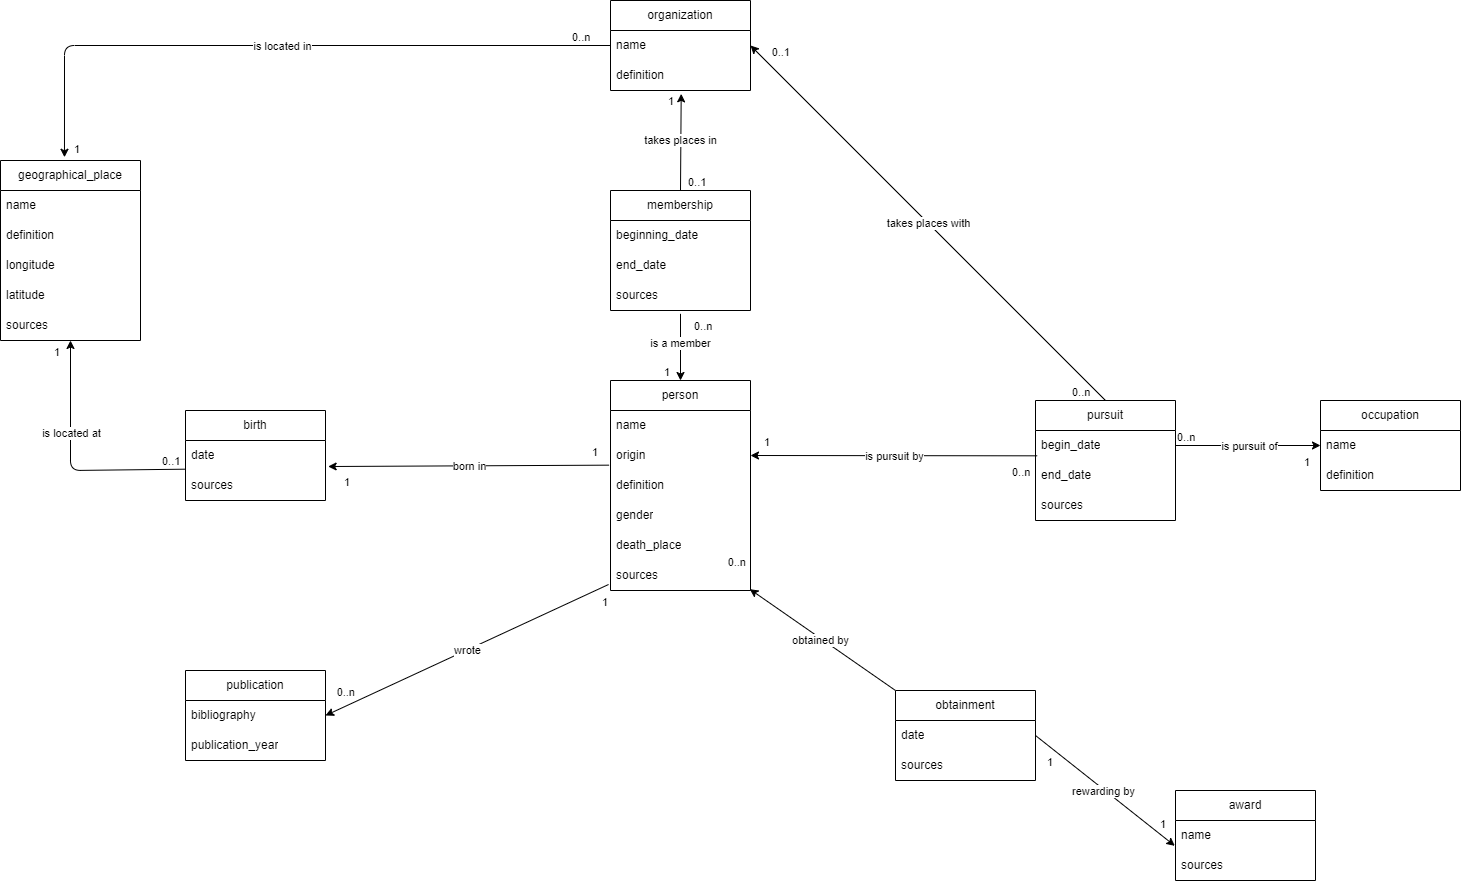

The diagram above was exported from draw.io. Its source (the exported page's mxGraphModel, read from the mxfile embedded in the PNG):
<mxGraphModel dx="1365" dy="1527" grid="1" gridSize="10" guides="1" tooltips="1" connect="1" arrows="1" fold="1" page="1" pageScale="1" pageWidth="850" pageHeight="1100" math="0" shadow="0">
  <root>
    <mxCell id="0" />
    <mxCell id="1" parent="0" />
    <mxCell id="2" value="person" style="swimlane;fontStyle=0;childLayout=stackLayout;horizontal=1;startSize=30;horizontalStack=0;resizeParent=1;resizeParentMax=0;resizeLast=0;collapsible=1;marginBottom=0;whiteSpace=wrap;html=1;" parent="1" vertex="1">
      <mxGeometry x="-70" y="140" width="140" height="210" as="geometry" />
    </mxCell>
    <mxCell id="3" value="name" style="text;strokeColor=none;fillColor=none;align=left;verticalAlign=middle;spacingLeft=4;spacingRight=4;overflow=hidden;points=[[0,0.5],[1,0.5]];portConstraint=eastwest;rotatable=0;whiteSpace=wrap;html=1;" parent="2" vertex="1">
      <mxGeometry y="30" width="140" height="30" as="geometry" />
    </mxCell>
    <mxCell id="7" value="origin" style="text;strokeColor=none;fillColor=none;align=left;verticalAlign=middle;spacingLeft=4;spacingRight=4;overflow=hidden;points=[[0,0.5],[1,0.5]];portConstraint=eastwest;rotatable=0;whiteSpace=wrap;html=1;" parent="2" vertex="1">
      <mxGeometry y="60" width="140" height="30" as="geometry" />
    </mxCell>
    <mxCell id="92" value="definition" style="text;strokeColor=none;fillColor=none;align=left;verticalAlign=middle;spacingLeft=4;spacingRight=4;overflow=hidden;points=[[0,0.5],[1,0.5]];portConstraint=eastwest;rotatable=0;whiteSpace=wrap;html=1;" parent="2" vertex="1">
      <mxGeometry y="90" width="140" height="30" as="geometry" />
    </mxCell>
    <mxCell id="57" value="gender" style="text;strokeColor=none;fillColor=none;align=left;verticalAlign=middle;spacingLeft=4;spacingRight=4;overflow=hidden;points=[[0,0.5],[1,0.5]];portConstraint=eastwest;rotatable=0;whiteSpace=wrap;html=1;" parent="2" vertex="1">
      <mxGeometry y="120" width="140" height="30" as="geometry" />
    </mxCell>
    <mxCell id="58" value="death_place" style="text;strokeColor=none;fillColor=none;align=left;verticalAlign=middle;spacingLeft=4;spacingRight=4;overflow=hidden;points=[[0,0.5],[1,0.5]];portConstraint=eastwest;rotatable=0;whiteSpace=wrap;html=1;" parent="2" vertex="1">
      <mxGeometry y="150" width="140" height="30" as="geometry" />
    </mxCell>
    <mxCell id="99" value="sources" style="text;strokeColor=none;fillColor=none;align=left;verticalAlign=middle;spacingLeft=4;spacingRight=4;overflow=hidden;points=[[0,0.5],[1,0.5]];portConstraint=eastwest;rotatable=0;whiteSpace=wrap;html=1;" parent="2" vertex="1">
      <mxGeometry y="180" width="140" height="30" as="geometry" />
    </mxCell>
    <mxCell id="8" value="organization" style="swimlane;fontStyle=0;childLayout=stackLayout;horizontal=1;startSize=30;horizontalStack=0;resizeParent=1;resizeParentMax=0;resizeLast=0;collapsible=1;marginBottom=0;whiteSpace=wrap;html=1;" parent="1" vertex="1">
      <mxGeometry x="-70" y="-240" width="140" height="90" as="geometry" />
    </mxCell>
    <mxCell id="9" value="name" style="text;strokeColor=none;fillColor=none;align=left;verticalAlign=middle;spacingLeft=4;spacingRight=4;overflow=hidden;points=[[0,0.5],[1,0.5]];portConstraint=eastwest;rotatable=0;whiteSpace=wrap;html=1;" parent="8" vertex="1">
      <mxGeometry y="30" width="140" height="30" as="geometry" />
    </mxCell>
    <mxCell id="10" value="definition" style="text;strokeColor=none;fillColor=none;align=left;verticalAlign=middle;spacingLeft=4;spacingRight=4;overflow=hidden;points=[[0,0.5],[1,0.5]];portConstraint=eastwest;rotatable=0;whiteSpace=wrap;html=1;" parent="8" vertex="1">
      <mxGeometry y="60" width="140" height="30" as="geometry" />
    </mxCell>
    <mxCell id="14" value="pursuit" style="swimlane;fontStyle=0;childLayout=stackLayout;horizontal=1;startSize=30;horizontalStack=0;resizeParent=1;resizeParentMax=0;resizeLast=0;collapsible=1;marginBottom=0;whiteSpace=wrap;html=1;" parent="1" vertex="1">
      <mxGeometry x="355" y="160" width="140" height="120" as="geometry" />
    </mxCell>
    <mxCell id="15" value="begin_date" style="text;strokeColor=none;fillColor=none;align=left;verticalAlign=middle;spacingLeft=4;spacingRight=4;overflow=hidden;points=[[0,0.5],[1,0.5]];portConstraint=eastwest;rotatable=0;whiteSpace=wrap;html=1;" parent="14" vertex="1">
      <mxGeometry y="30" width="140" height="30" as="geometry" />
    </mxCell>
    <mxCell id="16" value="end_date" style="text;strokeColor=none;fillColor=none;align=left;verticalAlign=middle;spacingLeft=4;spacingRight=4;overflow=hidden;points=[[0,0.5],[1,0.5]];portConstraint=eastwest;rotatable=0;whiteSpace=wrap;html=1;" parent="14" vertex="1">
      <mxGeometry y="60" width="140" height="30" as="geometry" />
    </mxCell>
    <mxCell id="101" value="sources" style="text;strokeColor=none;fillColor=none;align=left;verticalAlign=middle;spacingLeft=4;spacingRight=4;overflow=hidden;points=[[0,0.5],[1,0.5]];portConstraint=eastwest;rotatable=0;whiteSpace=wrap;html=1;" parent="14" vertex="1">
      <mxGeometry y="90" width="140" height="30" as="geometry" />
    </mxCell>
    <mxCell id="18" value="geographical_place" style="swimlane;fontStyle=0;childLayout=stackLayout;horizontal=1;startSize=30;horizontalStack=0;resizeParent=1;resizeParentMax=0;resizeLast=0;collapsible=1;marginBottom=0;whiteSpace=wrap;html=1;" parent="1" vertex="1">
      <mxGeometry x="-680" y="-80" width="140" height="180" as="geometry" />
    </mxCell>
    <mxCell id="19" value="name" style="text;strokeColor=none;fillColor=none;align=left;verticalAlign=middle;spacingLeft=4;spacingRight=4;overflow=hidden;points=[[0,0.5],[1,0.5]];portConstraint=eastwest;rotatable=0;whiteSpace=wrap;html=1;" parent="18" vertex="1">
      <mxGeometry y="30" width="140" height="30" as="geometry" />
    </mxCell>
    <mxCell id="20" value="definition" style="text;strokeColor=none;fillColor=none;align=left;verticalAlign=middle;spacingLeft=4;spacingRight=4;overflow=hidden;points=[[0,0.5],[1,0.5]];portConstraint=eastwest;rotatable=0;whiteSpace=wrap;html=1;" parent="18" vertex="1">
      <mxGeometry y="60" width="140" height="30" as="geometry" />
    </mxCell>
    <mxCell id="21" value="longitude" style="text;strokeColor=none;fillColor=none;align=left;verticalAlign=middle;spacingLeft=4;spacingRight=4;overflow=hidden;points=[[0,0.5],[1,0.5]];portConstraint=eastwest;rotatable=0;whiteSpace=wrap;html=1;" parent="18" vertex="1">
      <mxGeometry y="90" width="140" height="30" as="geometry" />
    </mxCell>
    <mxCell id="22" value="latitude" style="text;strokeColor=none;fillColor=none;align=left;verticalAlign=middle;spacingLeft=4;spacingRight=4;overflow=hidden;points=[[0,0.5],[1,0.5]];portConstraint=eastwest;rotatable=0;whiteSpace=wrap;html=1;" parent="18" vertex="1">
      <mxGeometry y="120" width="140" height="30" as="geometry" />
    </mxCell>
    <mxCell id="103" value="sources" style="text;strokeColor=none;fillColor=none;align=left;verticalAlign=middle;spacingLeft=4;spacingRight=4;overflow=hidden;points=[[0,0.5],[1,0.5]];portConstraint=eastwest;rotatable=0;whiteSpace=wrap;html=1;" parent="18" vertex="1">
      <mxGeometry y="150" width="140" height="30" as="geometry" />
    </mxCell>
    <mxCell id="23" value="publication" style="swimlane;fontStyle=0;childLayout=stackLayout;horizontal=1;startSize=30;horizontalStack=0;resizeParent=1;resizeParentMax=0;resizeLast=0;collapsible=1;marginBottom=0;whiteSpace=wrap;html=1;" parent="1" vertex="1">
      <mxGeometry x="-495" y="430" width="140" height="90" as="geometry" />
    </mxCell>
    <mxCell id="24" value="bibliography" style="text;strokeColor=none;fillColor=none;align=left;verticalAlign=middle;spacingLeft=4;spacingRight=4;overflow=hidden;points=[[0,0.5],[1,0.5]];portConstraint=eastwest;rotatable=0;whiteSpace=wrap;html=1;" parent="23" vertex="1">
      <mxGeometry y="30" width="140" height="30" as="geometry" />
    </mxCell>
    <mxCell id="26" value="publication_year" style="text;strokeColor=none;fillColor=none;align=left;verticalAlign=middle;spacingLeft=4;spacingRight=4;overflow=hidden;points=[[0,0.5],[1,0.5]];portConstraint=eastwest;rotatable=0;whiteSpace=wrap;html=1;" parent="23" vertex="1">
      <mxGeometry y="60" width="140" height="30" as="geometry" />
    </mxCell>
    <mxCell id="34" value="award" style="swimlane;fontStyle=0;childLayout=stackLayout;horizontal=1;startSize=30;horizontalStack=0;resizeParent=1;resizeParentMax=0;resizeLast=0;collapsible=1;marginBottom=0;whiteSpace=wrap;html=1;" parent="1" vertex="1">
      <mxGeometry x="495" y="550" width="140" height="90" as="geometry" />
    </mxCell>
    <mxCell id="35" value="name" style="text;strokeColor=none;fillColor=none;align=left;verticalAlign=middle;spacingLeft=4;spacingRight=4;overflow=hidden;points=[[0,0.5],[1,0.5]];portConstraint=eastwest;rotatable=0;whiteSpace=wrap;html=1;" parent="34" vertex="1">
      <mxGeometry y="30" width="140" height="30" as="geometry" />
    </mxCell>
    <mxCell id="98" value="sources" style="text;strokeColor=none;fillColor=none;align=left;verticalAlign=middle;spacingLeft=4;spacingRight=4;overflow=hidden;points=[[0,0.5],[1,0.5]];portConstraint=eastwest;rotatable=0;whiteSpace=wrap;html=1;" parent="34" vertex="1">
      <mxGeometry y="60" width="140" height="30" as="geometry" />
    </mxCell>
    <mxCell id="38" value="occupation" style="swimlane;fontStyle=0;childLayout=stackLayout;horizontal=1;startSize=30;horizontalStack=0;resizeParent=1;resizeParentMax=0;resizeLast=0;collapsible=1;marginBottom=0;whiteSpace=wrap;html=1;" parent="1" vertex="1">
      <mxGeometry x="640" y="160" width="140" height="90" as="geometry" />
    </mxCell>
    <mxCell id="39" value="name" style="text;strokeColor=none;fillColor=none;align=left;verticalAlign=middle;spacingLeft=4;spacingRight=4;overflow=hidden;points=[[0,0.5],[1,0.5]];portConstraint=eastwest;rotatable=0;whiteSpace=wrap;html=1;" parent="38" vertex="1">
      <mxGeometry y="30" width="140" height="30" as="geometry" />
    </mxCell>
    <mxCell id="40" value="definition" style="text;strokeColor=none;fillColor=none;align=left;verticalAlign=middle;spacingLeft=4;spacingRight=4;overflow=hidden;points=[[0,0.5],[1,0.5]];portConstraint=eastwest;rotatable=0;whiteSpace=wrap;html=1;" parent="38" vertex="1">
      <mxGeometry y="60" width="140" height="30" as="geometry" />
    </mxCell>
    <mxCell id="42" value="" style="endArrow=classic;html=1;entryX=0;entryY=0.5;entryDx=0;entryDy=0;exitX=1;exitY=0.5;exitDx=0;exitDy=0;" parent="1" source="15" target="39" edge="1">
      <mxGeometry relative="1" as="geometry">
        <mxPoint x="310" y="184.5" as="sourcePoint" />
        <mxPoint x="470" y="184.5" as="targetPoint" />
      </mxGeometry>
    </mxCell>
    <mxCell id="43" value="is pursuit of" style="edgeLabel;resizable=0;html=1;align=center;verticalAlign=middle;" parent="42" connectable="0" vertex="1">
      <mxGeometry relative="1" as="geometry" />
    </mxCell>
    <mxCell id="44" value="0..n" style="edgeLabel;resizable=0;html=1;align=left;verticalAlign=bottom;" parent="42" connectable="0" vertex="1">
      <mxGeometry x="-1" relative="1" as="geometry" />
    </mxCell>
    <mxCell id="45" value="1" style="edgeLabel;resizable=0;html=1;align=right;verticalAlign=bottom;" parent="42" connectable="0" vertex="1">
      <mxGeometry x="1" relative="1" as="geometry">
        <mxPoint x="-10" y="25" as="offset" />
      </mxGeometry>
    </mxCell>
    <mxCell id="47" value="" style="endArrow=classic;html=1;exitX=0.012;exitY=-0.156;exitDx=0;exitDy=0;exitPerimeter=0;entryX=1;entryY=0.5;entryDx=0;entryDy=0;" parent="1" source="16" target="7" edge="1">
      <mxGeometry relative="1" as="geometry">
        <mxPoint x="260" y="50" as="sourcePoint" />
        <mxPoint x="70" y="200" as="targetPoint" />
      </mxGeometry>
    </mxCell>
    <mxCell id="48" value="is pursuit by" style="edgeLabel;resizable=0;html=1;align=center;verticalAlign=middle;" parent="47" connectable="0" vertex="1">
      <mxGeometry relative="1" as="geometry" />
    </mxCell>
    <mxCell id="49" value="0..n" style="edgeLabel;resizable=0;html=1;align=left;verticalAlign=bottom;" parent="47" connectable="0" vertex="1">
      <mxGeometry x="-1" relative="1" as="geometry">
        <mxPoint x="-27" y="25" as="offset" />
      </mxGeometry>
    </mxCell>
    <mxCell id="50" value="1" style="edgeLabel;resizable=0;html=1;align=right;verticalAlign=bottom;" parent="47" connectable="0" vertex="1">
      <mxGeometry x="1" relative="1" as="geometry">
        <mxPoint x="20" y="-5" as="offset" />
      </mxGeometry>
    </mxCell>
    <mxCell id="51" value="birth" style="swimlane;fontStyle=0;childLayout=stackLayout;horizontal=1;startSize=30;horizontalStack=0;resizeParent=1;resizeParentMax=0;resizeLast=0;collapsible=1;marginBottom=0;whiteSpace=wrap;html=1;" parent="1" vertex="1">
      <mxGeometry x="-495" y="170" width="140" height="90" as="geometry" />
    </mxCell>
    <mxCell id="53" value="date" style="text;strokeColor=none;fillColor=none;align=left;verticalAlign=middle;spacingLeft=4;spacingRight=4;overflow=hidden;points=[[0,0.5],[1,0.5]];portConstraint=eastwest;rotatable=0;whiteSpace=wrap;html=1;" parent="51" vertex="1">
      <mxGeometry y="30" width="140" height="30" as="geometry" />
    </mxCell>
    <mxCell id="54" value="sources" style="text;strokeColor=none;fillColor=none;align=left;verticalAlign=middle;spacingLeft=4;spacingRight=4;overflow=hidden;points=[[0,0.5],[1,0.5]];portConstraint=eastwest;rotatable=0;whiteSpace=wrap;html=1;" parent="51" vertex="1">
      <mxGeometry y="60" width="140" height="30" as="geometry" />
    </mxCell>
    <mxCell id="60" value="" style="endArrow=classic;html=1;exitX=-0.01;exitY=0.822;exitDx=0;exitDy=0;entryX=1.019;entryY=0.867;entryDx=0;entryDy=0;entryPerimeter=0;exitPerimeter=0;" parent="1" source="7" target="53" edge="1">
      <mxGeometry relative="1" as="geometry">
        <mxPoint x="-320" y="199.5" as="sourcePoint" />
        <mxPoint x="-160" y="199.5" as="targetPoint" />
      </mxGeometry>
    </mxCell>
    <mxCell id="61" value="born in" style="edgeLabel;resizable=0;html=1;align=center;verticalAlign=middle;" parent="60" connectable="0" vertex="1">
      <mxGeometry relative="1" as="geometry" />
    </mxCell>
    <mxCell id="62" value="1" style="edgeLabel;resizable=0;html=1;align=left;verticalAlign=bottom;" parent="60" connectable="0" vertex="1">
      <mxGeometry x="-1" relative="1" as="geometry">
        <mxPoint x="-19" y="-5" as="offset" />
      </mxGeometry>
    </mxCell>
    <mxCell id="63" value="1" style="edgeLabel;resizable=0;html=1;align=right;verticalAlign=bottom;" parent="60" connectable="0" vertex="1">
      <mxGeometry x="1" relative="1" as="geometry">
        <mxPoint x="22" y="24" as="offset" />
      </mxGeometry>
    </mxCell>
    <mxCell id="64" value="" style="endArrow=classic;html=1;exitX=0.002;exitY=0.956;exitDx=0;exitDy=0;exitPerimeter=0;" parent="1" source="53" edge="1">
      <mxGeometry relative="1" as="geometry">
        <mxPoint x="-580" y="140" as="sourcePoint" />
        <mxPoint x="-610" y="100" as="targetPoint" />
        <Array as="points">
          <mxPoint x="-610" y="230" />
        </Array>
      </mxGeometry>
    </mxCell>
    <mxCell id="65" value="is located at" style="edgeLabel;resizable=0;html=1;align=center;verticalAlign=middle;" parent="64" connectable="0" vertex="1">
      <mxGeometry relative="1" as="geometry">
        <mxPoint y="-30" as="offset" />
      </mxGeometry>
    </mxCell>
    <mxCell id="66" value="0..1" style="edgeLabel;resizable=0;html=1;align=left;verticalAlign=bottom;" parent="64" connectable="0" vertex="1">
      <mxGeometry x="-1" relative="1" as="geometry">
        <mxPoint x="-25" as="offset" />
      </mxGeometry>
    </mxCell>
    <mxCell id="67" value="1" style="edgeLabel;resizable=0;html=1;align=right;verticalAlign=bottom;" parent="64" connectable="0" vertex="1">
      <mxGeometry x="1" relative="1" as="geometry">
        <mxPoint x="-10" y="20" as="offset" />
      </mxGeometry>
    </mxCell>
    <mxCell id="68" value="" style="endArrow=classic;html=1;exitX=-0.014;exitY=0.8;exitDx=0;exitDy=0;exitPerimeter=0;entryX=1;entryY=0.5;entryDx=0;entryDy=0;" parent="1" source="99" target="24" edge="1">
      <mxGeometry relative="1" as="geometry">
        <mxPoint x="-70" y="330" as="sourcePoint" />
        <mxPoint x="-350" y="430" as="targetPoint" />
      </mxGeometry>
    </mxCell>
    <mxCell id="69" value="wrote" style="edgeLabel;resizable=0;html=1;align=center;verticalAlign=middle;" parent="68" connectable="0" vertex="1">
      <mxGeometry relative="1" as="geometry" />
    </mxCell>
    <mxCell id="70" value="1" style="edgeLabel;resizable=0;html=1;align=left;verticalAlign=bottom;" parent="68" connectable="0" vertex="1">
      <mxGeometry x="-1" relative="1" as="geometry">
        <mxPoint x="-8" y="26" as="offset" />
      </mxGeometry>
    </mxCell>
    <mxCell id="71" value="0..n" style="edgeLabel;resizable=0;html=1;align=right;verticalAlign=bottom;" parent="68" connectable="0" vertex="1">
      <mxGeometry x="1" relative="1" as="geometry">
        <mxPoint x="30" y="-15" as="offset" />
      </mxGeometry>
    </mxCell>
    <mxCell id="72" value="" style="endArrow=classic;html=1;exitX=0.5;exitY=0;exitDx=0;exitDy=0;entryX=1;entryY=0.5;entryDx=0;entryDy=0;" parent="1" source="14" target="9" edge="1">
      <mxGeometry relative="1" as="geometry">
        <mxPoint x="190" y="80" as="sourcePoint" />
        <mxPoint x="120" y="-200" as="targetPoint" />
      </mxGeometry>
    </mxCell>
    <mxCell id="73" value="takes places with" style="edgeLabel;resizable=0;html=1;align=center;verticalAlign=middle;" parent="72" connectable="0" vertex="1">
      <mxGeometry relative="1" as="geometry" />
    </mxCell>
    <mxCell id="74" value="0..n" style="edgeLabel;resizable=0;html=1;align=left;verticalAlign=bottom;" parent="72" connectable="0" vertex="1">
      <mxGeometry x="-1" relative="1" as="geometry">
        <mxPoint x="-35" as="offset" />
      </mxGeometry>
    </mxCell>
    <mxCell id="75" value="0..1" style="edgeLabel;resizable=0;html=1;align=right;verticalAlign=bottom;" parent="72" connectable="0" vertex="1">
      <mxGeometry x="1" relative="1" as="geometry">
        <mxPoint x="40" y="15" as="offset" />
      </mxGeometry>
    </mxCell>
    <mxCell id="76" value="" style="endArrow=classic;html=1;exitX=0;exitY=0;exitDx=0;exitDy=0;entryX=0.995;entryY=0.956;entryDx=0;entryDy=0;entryPerimeter=0;" parent="1" source="104" target="99" edge="1">
      <mxGeometry relative="1" as="geometry">
        <mxPoint x="130" y="390" as="sourcePoint" />
        <mxPoint x="180" y="300" as="targetPoint" />
      </mxGeometry>
    </mxCell>
    <mxCell id="77" value="obtained by" style="edgeLabel;resizable=0;html=1;align=center;verticalAlign=middle;" parent="76" connectable="0" vertex="1">
      <mxGeometry relative="1" as="geometry">
        <mxPoint x="-2" as="offset" />
      </mxGeometry>
    </mxCell>
    <mxCell id="78" value="1" style="edgeLabel;resizable=0;html=1;align=left;verticalAlign=bottom;" parent="76" connectable="0" vertex="1">
      <mxGeometry x="-1" relative="1" as="geometry">
        <mxPoint x="-1" y="24" as="offset" />
      </mxGeometry>
    </mxCell>
    <mxCell id="79" value="0..n" style="edgeLabel;resizable=0;html=1;align=right;verticalAlign=bottom;" parent="76" connectable="0" vertex="1">
      <mxGeometry x="1" relative="1" as="geometry">
        <mxPoint x="-4" y="-19" as="offset" />
      </mxGeometry>
    </mxCell>
    <mxCell id="81" value="membership" style="swimlane;fontStyle=0;childLayout=stackLayout;horizontal=1;startSize=30;horizontalStack=0;resizeParent=1;resizeParentMax=0;resizeLast=0;collapsible=1;marginBottom=0;whiteSpace=wrap;html=1;" parent="1" vertex="1">
      <mxGeometry x="-70" y="-50" width="140" height="120" as="geometry" />
    </mxCell>
    <mxCell id="82" value="beginning_date" style="text;strokeColor=none;fillColor=none;align=left;verticalAlign=middle;spacingLeft=4;spacingRight=4;overflow=hidden;points=[[0,0.5],[1,0.5]];portConstraint=eastwest;rotatable=0;whiteSpace=wrap;html=1;" parent="81" vertex="1">
      <mxGeometry y="30" width="140" height="30" as="geometry" />
    </mxCell>
    <mxCell id="83" value="end_date" style="text;strokeColor=none;fillColor=none;align=left;verticalAlign=middle;spacingLeft=4;spacingRight=4;overflow=hidden;points=[[0,0.5],[1,0.5]];portConstraint=eastwest;rotatable=0;whiteSpace=wrap;html=1;" parent="81" vertex="1">
      <mxGeometry y="60" width="140" height="30" as="geometry" />
    </mxCell>
    <mxCell id="100" value="sources" style="text;strokeColor=none;fillColor=none;align=left;verticalAlign=middle;spacingLeft=4;spacingRight=4;overflow=hidden;points=[[0,0.5],[1,0.5]];portConstraint=eastwest;rotatable=0;whiteSpace=wrap;html=1;" parent="81" vertex="1">
      <mxGeometry y="90" width="140" height="30" as="geometry" />
    </mxCell>
    <mxCell id="84" value="" style="endArrow=classic;html=1;entryX=0.5;entryY=0;entryDx=0;entryDy=0;exitX=0.5;exitY=1.111;exitDx=0;exitDy=0;exitPerimeter=0;" parent="1" source="100" target="2" edge="1">
      <mxGeometry relative="1" as="geometry">
        <mxPoint y="80" as="sourcePoint" />
        <mxPoint x="50" y="130" as="targetPoint" />
      </mxGeometry>
    </mxCell>
    <mxCell id="86" value="0..n" style="edgeLabel;resizable=0;html=1;align=left;verticalAlign=bottom;" parent="84" connectable="0" vertex="1">
      <mxGeometry x="-1" relative="1" as="geometry">
        <mxPoint x="12" y="21" as="offset" />
      </mxGeometry>
    </mxCell>
    <mxCell id="87" value="1" style="edgeLabel;resizable=0;html=1;align=right;verticalAlign=bottom;" parent="84" connectable="0" vertex="1">
      <mxGeometry x="1" relative="1" as="geometry">
        <mxPoint x="-10" as="offset" />
      </mxGeometry>
    </mxCell>
    <mxCell id="88" value="" style="endArrow=classic;html=1;exitX=0.5;exitY=0;exitDx=0;exitDy=0;entryX=0.505;entryY=1.111;entryDx=0;entryDy=0;entryPerimeter=0;" parent="1" source="81" target="10" edge="1">
      <mxGeometry relative="1" as="geometry">
        <mxPoint x="-30" y="-80" as="sourcePoint" />
        <mxPoint x="130" y="-80" as="targetPoint" />
      </mxGeometry>
    </mxCell>
    <mxCell id="90" value="0..1" style="edgeLabel;resizable=0;html=1;align=left;verticalAlign=bottom;" parent="88" connectable="0" vertex="1">
      <mxGeometry x="-1" relative="1" as="geometry">
        <mxPoint x="6" as="offset" />
      </mxGeometry>
    </mxCell>
    <mxCell id="91" value="1" style="edgeLabel;resizable=0;html=1;align=right;verticalAlign=bottom;" parent="88" connectable="0" vertex="1">
      <mxGeometry x="1" relative="1" as="geometry">
        <mxPoint x="-7" y="16" as="offset" />
      </mxGeometry>
    </mxCell>
    <mxCell id="93" value="" style="endArrow=classic;html=1;exitX=0;exitY=0.5;exitDx=0;exitDy=0;entryX=0.457;entryY=-0.018;entryDx=0;entryDy=0;entryPerimeter=0;" parent="1" source="9" target="18" edge="1">
      <mxGeometry relative="1" as="geometry">
        <mxPoint x="-410" y="-100" as="sourcePoint" />
        <mxPoint x="-250" y="-100" as="targetPoint" />
        <Array as="points">
          <mxPoint x="-616" y="-195" />
        </Array>
      </mxGeometry>
    </mxCell>
    <mxCell id="94" value="is located in" style="edgeLabel;resizable=0;html=1;align=center;verticalAlign=middle;" parent="93" connectable="0" vertex="1">
      <mxGeometry relative="1" as="geometry" />
    </mxCell>
    <mxCell id="95" value="0..n" style="edgeLabel;resizable=0;html=1;align=left;verticalAlign=bottom;" parent="93" connectable="0" vertex="1">
      <mxGeometry x="-1" relative="1" as="geometry">
        <mxPoint x="-40" as="offset" />
      </mxGeometry>
    </mxCell>
    <mxCell id="96" value="1" style="edgeLabel;resizable=0;html=1;align=right;verticalAlign=bottom;" parent="93" connectable="0" vertex="1">
      <mxGeometry x="1" relative="1" as="geometry">
        <mxPoint x="16" as="offset" />
      </mxGeometry>
    </mxCell>
    <mxCell id="104" value="obtainment" style="swimlane;fontStyle=0;childLayout=stackLayout;horizontal=1;startSize=30;horizontalStack=0;resizeParent=1;resizeParentMax=0;resizeLast=0;collapsible=1;marginBottom=0;whiteSpace=wrap;html=1;" parent="1" vertex="1">
      <mxGeometry x="215" y="450" width="140" height="90" as="geometry" />
    </mxCell>
    <mxCell id="107" value="date" style="text;strokeColor=none;fillColor=none;align=left;verticalAlign=middle;spacingLeft=4;spacingRight=4;overflow=hidden;points=[[0,0.5],[1,0.5]];portConstraint=eastwest;rotatable=0;whiteSpace=wrap;html=1;" parent="104" vertex="1">
      <mxGeometry y="30" width="140" height="30" as="geometry" />
    </mxCell>
    <mxCell id="108" value="sources" style="text;strokeColor=none;fillColor=none;align=left;verticalAlign=middle;spacingLeft=4;spacingRight=4;overflow=hidden;points=[[0,0.5],[1,0.5]];portConstraint=eastwest;rotatable=0;whiteSpace=wrap;html=1;" parent="104" vertex="1">
      <mxGeometry y="60" width="140" height="30" as="geometry" />
    </mxCell>
    <mxCell id="109" value="" style="endArrow=classic;html=1;exitX=1;exitY=0.5;exitDx=0;exitDy=0;entryX=-0.005;entryY=0.844;entryDx=0;entryDy=0;entryPerimeter=0;" parent="1" source="107" target="35" edge="1">
      <mxGeometry relative="1" as="geometry">
        <mxPoint x="330.0000000000001" y="460" as="sourcePoint" />
        <mxPoint x="438.6" y="533.99" as="targetPoint" />
      </mxGeometry>
    </mxCell>
    <mxCell id="110" value="rewarding by" style="edgeLabel;resizable=0;html=1;align=center;verticalAlign=middle;" parent="109" connectable="0" vertex="1">
      <mxGeometry relative="1" as="geometry">
        <mxPoint x="-2" as="offset" />
      </mxGeometry>
    </mxCell>
    <mxCell id="111" value="1" style="edgeLabel;resizable=0;html=1;align=left;verticalAlign=bottom;" parent="109" connectable="0" vertex="1">
      <mxGeometry x="-1" relative="1" as="geometry">
        <mxPoint x="10" y="35" as="offset" />
      </mxGeometry>
    </mxCell>
    <mxCell id="112" value="1" style="edgeLabel;resizable=0;html=1;align=right;verticalAlign=bottom;" parent="109" connectable="0" vertex="1">
      <mxGeometry x="1" relative="1" as="geometry">
        <mxPoint x="-9" y="-14" as="offset" />
      </mxGeometry>
    </mxCell>
    <mxCell id="113" value="is a member" style="edgeLabel;resizable=0;html=1;align=center;verticalAlign=middle;" parent="1" connectable="0" vertex="1">
      <mxGeometry x="-0.0038020778233658348" y="103.99619792217662" as="geometry">
        <mxPoint y="-1" as="offset" />
      </mxGeometry>
    </mxCell>
    <mxCell id="114" value="takes places in" style="edgeLabel;resizable=0;html=1;align=center;verticalAlign=middle;" parent="1" connectable="0" vertex="1">
      <mxGeometry x="-0.0038020778233658348" y="-100.00380207782338" as="geometry" />
    </mxCell>
  </root>
</mxGraphModel>